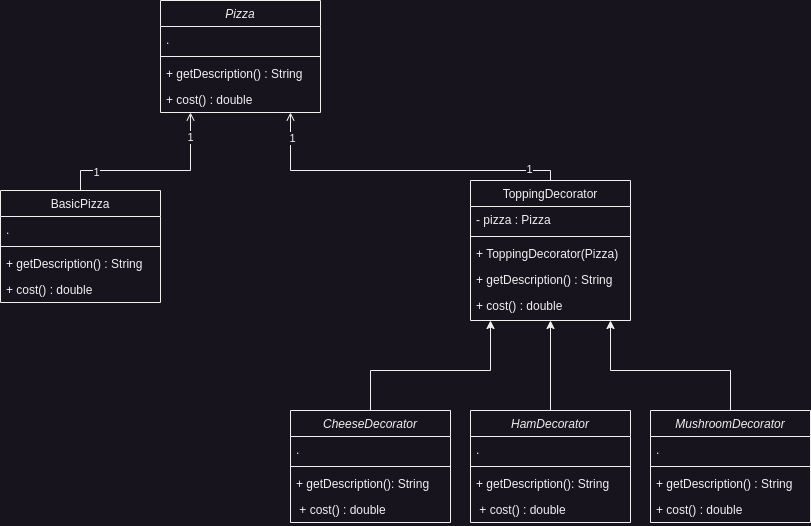

The diagram above was exported from draw.io. Its source (the exported page's mxGraphModel, read from the mxfile embedded in the PNG):
<mxGraphModel dx="1621" dy="558" grid="1" gridSize="10" guides="1" tooltips="1" connect="1" arrows="1" fold="1" page="1" pageScale="1" pageWidth="827" pageHeight="1169" math="0" shadow="0">
  <root>
    <mxCell id="WIyWlLk6GJQsqaUBKTNV-0" />
    <mxCell id="WIyWlLk6GJQsqaUBKTNV-1" parent="WIyWlLk6GJQsqaUBKTNV-0" />
    <mxCell id="zkfFHV4jXpPFQw0GAbJ--0" value="Pizza" style="swimlane;fontStyle=2;align=center;verticalAlign=top;childLayout=stackLayout;horizontal=1;startSize=26;horizontalStack=0;resizeParent=1;resizeLast=0;collapsible=1;marginBottom=0;rounded=0;shadow=0;strokeWidth=1;" parent="WIyWlLk6GJQsqaUBKTNV-1" vertex="1">
      <mxGeometry x="110" y="110" width="160" height="112" as="geometry">
        <mxRectangle x="230" y="140" width="160" height="26" as="alternateBounds" />
      </mxGeometry>
    </mxCell>
    <mxCell id="zkfFHV4jXpPFQw0GAbJ--1" value="." style="text;align=left;verticalAlign=top;spacingLeft=4;spacingRight=4;overflow=hidden;rotatable=0;points=[[0,0.5],[1,0.5]];portConstraint=eastwest;" parent="zkfFHV4jXpPFQw0GAbJ--0" vertex="1">
      <mxGeometry y="26" width="160" height="26" as="geometry" />
    </mxCell>
    <mxCell id="zkfFHV4jXpPFQw0GAbJ--4" value="" style="line;html=1;strokeWidth=1;align=left;verticalAlign=middle;spacingTop=-1;spacingLeft=3;spacingRight=3;rotatable=0;labelPosition=right;points=[];portConstraint=eastwest;" parent="zkfFHV4jXpPFQw0GAbJ--0" vertex="1">
      <mxGeometry y="52" width="160" height="8" as="geometry" />
    </mxCell>
    <mxCell id="zkfFHV4jXpPFQw0GAbJ--5" value="+ getDescription() : String  " style="text;align=left;verticalAlign=top;spacingLeft=4;spacingRight=4;overflow=hidden;rotatable=0;points=[[0,0.5],[1,0.5]];portConstraint=eastwest;" parent="zkfFHV4jXpPFQw0GAbJ--0" vertex="1">
      <mxGeometry y="60" width="160" height="26" as="geometry" />
    </mxCell>
    <mxCell id="zkfFHV4jXpPFQw0GAbJ--24" value="+ cost() : double" style="text;align=left;verticalAlign=top;spacingLeft=4;spacingRight=4;overflow=hidden;rotatable=0;points=[[0,0.5],[1,0.5]];portConstraint=eastwest;" parent="zkfFHV4jXpPFQw0GAbJ--0" vertex="1">
      <mxGeometry y="86" width="160" height="26" as="geometry" />
    </mxCell>
    <mxCell id="YrnXuIXYVvD0514EtOmz-27" style="edgeStyle=orthogonalEdgeStyle;rounded=0;orthogonalLoop=1;jettySize=auto;html=1;endArrow=open;endFill=0;" parent="WIyWlLk6GJQsqaUBKTNV-1" source="zkfFHV4jXpPFQw0GAbJ--6" target="zkfFHV4jXpPFQw0GAbJ--0" edge="1">
      <mxGeometry relative="1" as="geometry">
        <Array as="points">
          <mxPoint x="30" y="280" />
          <mxPoint x="140" y="280" />
        </Array>
      </mxGeometry>
    </mxCell>
    <mxCell id="YrnXuIXYVvD0514EtOmz-30" value="1" style="edgeLabel;html=1;align=center;verticalAlign=middle;resizable=0;points=[];" parent="YrnXuIXYVvD0514EtOmz-27" vertex="1" connectable="0">
      <mxGeometry x="-0.6259" y="-1" relative="1" as="geometry">
        <mxPoint as="offset" />
      </mxGeometry>
    </mxCell>
    <mxCell id="YrnXuIXYVvD0514EtOmz-31" value="1" style="edgeLabel;html=1;align=center;verticalAlign=middle;resizable=0;points=[];" parent="YrnXuIXYVvD0514EtOmz-27" vertex="1" connectable="0">
      <mxGeometry x="0.7465" y="1" relative="1" as="geometry">
        <mxPoint as="offset" />
      </mxGeometry>
    </mxCell>
    <mxCell id="zkfFHV4jXpPFQw0GAbJ--6" value="BasicPizza" style="swimlane;fontStyle=0;align=center;verticalAlign=top;childLayout=stackLayout;horizontal=1;startSize=26;horizontalStack=0;resizeParent=1;resizeLast=0;collapsible=1;marginBottom=0;rounded=0;shadow=0;strokeWidth=1;" parent="WIyWlLk6GJQsqaUBKTNV-1" vertex="1">
      <mxGeometry x="-50" y="300" width="160" height="112" as="geometry">
        <mxRectangle x="130" y="380" width="160" height="26" as="alternateBounds" />
      </mxGeometry>
    </mxCell>
    <mxCell id="zkfFHV4jXpPFQw0GAbJ--7" value="." style="text;align=left;verticalAlign=top;spacingLeft=4;spacingRight=4;overflow=hidden;rotatable=0;points=[[0,0.5],[1,0.5]];portConstraint=eastwest;" parent="zkfFHV4jXpPFQw0GAbJ--6" vertex="1">
      <mxGeometry y="26" width="160" height="26" as="geometry" />
    </mxCell>
    <mxCell id="zkfFHV4jXpPFQw0GAbJ--9" value="" style="line;html=1;strokeWidth=1;align=left;verticalAlign=middle;spacingTop=-1;spacingLeft=3;spacingRight=3;rotatable=0;labelPosition=right;points=[];portConstraint=eastwest;" parent="zkfFHV4jXpPFQw0GAbJ--6" vertex="1">
      <mxGeometry y="52" width="160" height="8" as="geometry" />
    </mxCell>
    <mxCell id="zkfFHV4jXpPFQw0GAbJ--10" value="+ getDescription() : String " style="text;align=left;verticalAlign=top;spacingLeft=4;spacingRight=4;overflow=hidden;rotatable=0;points=[[0,0.5],[1,0.5]];portConstraint=eastwest;fontStyle=0" parent="zkfFHV4jXpPFQw0GAbJ--6" vertex="1">
      <mxGeometry y="60" width="160" height="26" as="geometry" />
    </mxCell>
    <mxCell id="zkfFHV4jXpPFQw0GAbJ--11" value="+ cost() : double " style="text;align=left;verticalAlign=top;spacingLeft=4;spacingRight=4;overflow=hidden;rotatable=0;points=[[0,0.5],[1,0.5]];portConstraint=eastwest;" parent="zkfFHV4jXpPFQw0GAbJ--6" vertex="1">
      <mxGeometry y="86" width="160" height="26" as="geometry" />
    </mxCell>
    <mxCell id="YrnXuIXYVvD0514EtOmz-29" style="edgeStyle=orthogonalEdgeStyle;rounded=0;orthogonalLoop=1;jettySize=auto;html=1;endArrow=open;endFill=0;" parent="WIyWlLk6GJQsqaUBKTNV-1" source="zkfFHV4jXpPFQw0GAbJ--17" target="zkfFHV4jXpPFQw0GAbJ--0" edge="1">
      <mxGeometry relative="1" as="geometry">
        <Array as="points">
          <mxPoint x="500" y="280" />
          <mxPoint x="240" y="280" />
        </Array>
      </mxGeometry>
    </mxCell>
    <mxCell id="YrnXuIXYVvD0514EtOmz-32" value="1" style="edgeLabel;html=1;align=center;verticalAlign=middle;resizable=0;points=[];" parent="YrnXuIXYVvD0514EtOmz-29" vertex="1" connectable="0">
      <mxGeometry x="0.8496" y="-1" relative="1" as="geometry">
        <mxPoint as="offset" />
      </mxGeometry>
    </mxCell>
    <mxCell id="YrnXuIXYVvD0514EtOmz-33" value="1" style="edgeLabel;html=1;align=center;verticalAlign=middle;resizable=0;points=[];" parent="YrnXuIXYVvD0514EtOmz-29" vertex="1" connectable="0">
      <mxGeometry x="-0.8028" y="-2" relative="1" as="geometry">
        <mxPoint as="offset" />
      </mxGeometry>
    </mxCell>
    <mxCell id="zkfFHV4jXpPFQw0GAbJ--17" value="ToppingDecorator" style="swimlane;fontStyle=0;align=center;verticalAlign=top;childLayout=stackLayout;horizontal=1;startSize=26;horizontalStack=0;resizeParent=1;resizeLast=0;collapsible=1;marginBottom=0;rounded=0;shadow=0;strokeWidth=1;" parent="WIyWlLk6GJQsqaUBKTNV-1" vertex="1">
      <mxGeometry x="420" y="290" width="160" height="140" as="geometry">
        <mxRectangle x="550" y="140" width="160" height="26" as="alternateBounds" />
      </mxGeometry>
    </mxCell>
    <mxCell id="zkfFHV4jXpPFQw0GAbJ--18" value="- pizza : Pizza" style="text;align=left;verticalAlign=top;spacingLeft=4;spacingRight=4;overflow=hidden;rotatable=0;points=[[0,0.5],[1,0.5]];portConstraint=eastwest;" parent="zkfFHV4jXpPFQw0GAbJ--17" vertex="1">
      <mxGeometry y="26" width="160" height="26" as="geometry" />
    </mxCell>
    <mxCell id="zkfFHV4jXpPFQw0GAbJ--23" value="" style="line;html=1;strokeWidth=1;align=left;verticalAlign=middle;spacingTop=-1;spacingLeft=3;spacingRight=3;rotatable=0;labelPosition=right;points=[];portConstraint=eastwest;" parent="zkfFHV4jXpPFQw0GAbJ--17" vertex="1">
      <mxGeometry y="52" width="160" height="8" as="geometry" />
    </mxCell>
    <mxCell id="zkfFHV4jXpPFQw0GAbJ--25" value="+ ToppingDecorator(Pizza)" style="text;align=left;verticalAlign=top;spacingLeft=4;spacingRight=4;overflow=hidden;rotatable=0;points=[[0,0.5],[1,0.5]];portConstraint=eastwest;" parent="zkfFHV4jXpPFQw0GAbJ--17" vertex="1">
      <mxGeometry y="60" width="160" height="26" as="geometry" />
    </mxCell>
    <mxCell id="zkfFHV4jXpPFQw0GAbJ--21" value="+ getDescription() : String" style="text;align=left;verticalAlign=top;spacingLeft=4;spacingRight=4;overflow=hidden;rotatable=0;points=[[0,0.5],[1,0.5]];portConstraint=eastwest;rounded=0;shadow=0;html=0;" parent="zkfFHV4jXpPFQw0GAbJ--17" vertex="1">
      <mxGeometry y="86" width="160" height="26" as="geometry" />
    </mxCell>
    <mxCell id="zkfFHV4jXpPFQw0GAbJ--20" value="+ cost() : double" style="text;align=left;verticalAlign=top;spacingLeft=4;spacingRight=4;overflow=hidden;rotatable=0;points=[[0,0.5],[1,0.5]];portConstraint=eastwest;rounded=0;shadow=0;html=0;" parent="zkfFHV4jXpPFQw0GAbJ--17" vertex="1">
      <mxGeometry y="112" width="160" height="26" as="geometry" />
    </mxCell>
    <mxCell id="YrnXuIXYVvD0514EtOmz-22" style="edgeStyle=orthogonalEdgeStyle;rounded=0;orthogonalLoop=1;jettySize=auto;html=1;" parent="WIyWlLk6GJQsqaUBKTNV-1" source="YrnXuIXYVvD0514EtOmz-5" target="zkfFHV4jXpPFQw0GAbJ--17" edge="1">
      <mxGeometry relative="1" as="geometry">
        <Array as="points">
          <mxPoint x="320" y="480" />
          <mxPoint x="440" y="480" />
        </Array>
      </mxGeometry>
    </mxCell>
    <mxCell id="YrnXuIXYVvD0514EtOmz-5" value="CheeseDecorator" style="swimlane;fontStyle=2;align=center;verticalAlign=top;childLayout=stackLayout;horizontal=1;startSize=26;horizontalStack=0;resizeParent=1;resizeLast=0;collapsible=1;marginBottom=0;rounded=0;shadow=0;strokeWidth=1;" parent="WIyWlLk6GJQsqaUBKTNV-1" vertex="1">
      <mxGeometry x="240" y="520" width="160" height="112" as="geometry">
        <mxRectangle x="230" y="140" width="160" height="26" as="alternateBounds" />
      </mxGeometry>
    </mxCell>
    <mxCell id="YrnXuIXYVvD0514EtOmz-6" value="." style="text;align=left;verticalAlign=top;spacingLeft=4;spacingRight=4;overflow=hidden;rotatable=0;points=[[0,0.5],[1,0.5]];portConstraint=eastwest;" parent="YrnXuIXYVvD0514EtOmz-5" vertex="1">
      <mxGeometry y="26" width="160" height="26" as="geometry" />
    </mxCell>
    <mxCell id="YrnXuIXYVvD0514EtOmz-7" value="" style="line;html=1;strokeWidth=1;align=left;verticalAlign=middle;spacingTop=-1;spacingLeft=3;spacingRight=3;rotatable=0;labelPosition=right;points=[];portConstraint=eastwest;" parent="YrnXuIXYVvD0514EtOmz-5" vertex="1">
      <mxGeometry y="52" width="160" height="8" as="geometry" />
    </mxCell>
    <mxCell id="YrnXuIXYVvD0514EtOmz-8" value="+ getDescription(): String " style="text;align=left;verticalAlign=top;spacingLeft=4;spacingRight=4;overflow=hidden;rotatable=0;points=[[0,0.5],[1,0.5]];portConstraint=eastwest;" parent="YrnXuIXYVvD0514EtOmz-5" vertex="1">
      <mxGeometry y="60" width="160" height="26" as="geometry" />
    </mxCell>
    <mxCell id="YrnXuIXYVvD0514EtOmz-9" value=" + cost() : double" style="text;align=left;verticalAlign=top;spacingLeft=4;spacingRight=4;overflow=hidden;rotatable=0;points=[[0,0.5],[1,0.5]];portConstraint=eastwest;" parent="YrnXuIXYVvD0514EtOmz-5" vertex="1">
      <mxGeometry y="86" width="160" height="26" as="geometry" />
    </mxCell>
    <mxCell id="YrnXuIXYVvD0514EtOmz-21" style="edgeStyle=orthogonalEdgeStyle;rounded=0;orthogonalLoop=1;jettySize=auto;html=1;" parent="WIyWlLk6GJQsqaUBKTNV-1" source="YrnXuIXYVvD0514EtOmz-10" target="zkfFHV4jXpPFQw0GAbJ--17" edge="1">
      <mxGeometry relative="1" as="geometry" />
    </mxCell>
    <mxCell id="YrnXuIXYVvD0514EtOmz-10" value="HamDecorator" style="swimlane;fontStyle=2;align=center;verticalAlign=top;childLayout=stackLayout;horizontal=1;startSize=26;horizontalStack=0;resizeParent=1;resizeLast=0;collapsible=1;marginBottom=0;rounded=0;shadow=0;strokeWidth=1;" parent="WIyWlLk6GJQsqaUBKTNV-1" vertex="1">
      <mxGeometry x="420" y="520" width="160" height="112" as="geometry">
        <mxRectangle x="230" y="140" width="160" height="26" as="alternateBounds" />
      </mxGeometry>
    </mxCell>
    <mxCell id="YrnXuIXYVvD0514EtOmz-11" value="." style="text;align=left;verticalAlign=top;spacingLeft=4;spacingRight=4;overflow=hidden;rotatable=0;points=[[0,0.5],[1,0.5]];portConstraint=eastwest;" parent="YrnXuIXYVvD0514EtOmz-10" vertex="1">
      <mxGeometry y="26" width="160" height="26" as="geometry" />
    </mxCell>
    <mxCell id="YrnXuIXYVvD0514EtOmz-12" value="" style="line;html=1;strokeWidth=1;align=left;verticalAlign=middle;spacingTop=-1;spacingLeft=3;spacingRight=3;rotatable=0;labelPosition=right;points=[];portConstraint=eastwest;" parent="YrnXuIXYVvD0514EtOmz-10" vertex="1">
      <mxGeometry y="52" width="160" height="8" as="geometry" />
    </mxCell>
    <mxCell id="YrnXuIXYVvD0514EtOmz-25" value="+ getDescription(): String " style="text;align=left;verticalAlign=top;spacingLeft=4;spacingRight=4;overflow=hidden;rotatable=0;points=[[0,0.5],[1,0.5]];portConstraint=eastwest;" parent="YrnXuIXYVvD0514EtOmz-10" vertex="1">
      <mxGeometry y="60" width="160" height="26" as="geometry" />
    </mxCell>
    <mxCell id="YrnXuIXYVvD0514EtOmz-26" value=" + cost() : double" style="text;align=left;verticalAlign=top;spacingLeft=4;spacingRight=4;overflow=hidden;rotatable=0;points=[[0,0.5],[1,0.5]];portConstraint=eastwest;" parent="YrnXuIXYVvD0514EtOmz-10" vertex="1">
      <mxGeometry y="86" width="160" height="26" as="geometry" />
    </mxCell>
    <mxCell id="YrnXuIXYVvD0514EtOmz-24" style="edgeStyle=orthogonalEdgeStyle;rounded=0;orthogonalLoop=1;jettySize=auto;html=1;" parent="WIyWlLk6GJQsqaUBKTNV-1" source="YrnXuIXYVvD0514EtOmz-15" target="zkfFHV4jXpPFQw0GAbJ--17" edge="1">
      <mxGeometry relative="1" as="geometry">
        <Array as="points">
          <mxPoint x="680" y="480" />
          <mxPoint x="560" y="480" />
        </Array>
      </mxGeometry>
    </mxCell>
    <mxCell id="YrnXuIXYVvD0514EtOmz-15" value="MushroomDecorator" style="swimlane;fontStyle=2;align=center;verticalAlign=top;childLayout=stackLayout;horizontal=1;startSize=26;horizontalStack=0;resizeParent=1;resizeLast=0;collapsible=1;marginBottom=0;rounded=0;shadow=0;strokeWidth=1;" parent="WIyWlLk6GJQsqaUBKTNV-1" vertex="1">
      <mxGeometry x="600" y="520" width="160" height="112" as="geometry">
        <mxRectangle x="230" y="140" width="160" height="26" as="alternateBounds" />
      </mxGeometry>
    </mxCell>
    <mxCell id="YrnXuIXYVvD0514EtOmz-16" value="." style="text;align=left;verticalAlign=top;spacingLeft=4;spacingRight=4;overflow=hidden;rotatable=0;points=[[0,0.5],[1,0.5]];portConstraint=eastwest;" parent="YrnXuIXYVvD0514EtOmz-15" vertex="1">
      <mxGeometry y="26" width="160" height="26" as="geometry" />
    </mxCell>
    <mxCell id="YrnXuIXYVvD0514EtOmz-17" value="" style="line;html=1;strokeWidth=1;align=left;verticalAlign=middle;spacingTop=-1;spacingLeft=3;spacingRight=3;rotatable=0;labelPosition=right;points=[];portConstraint=eastwest;" parent="YrnXuIXYVvD0514EtOmz-15" vertex="1">
      <mxGeometry y="52" width="160" height="8" as="geometry" />
    </mxCell>
    <mxCell id="YrnXuIXYVvD0514EtOmz-18" value="+ getDescription() : String  " style="text;align=left;verticalAlign=top;spacingLeft=4;spacingRight=4;overflow=hidden;rotatable=0;points=[[0,0.5],[1,0.5]];portConstraint=eastwest;" parent="YrnXuIXYVvD0514EtOmz-15" vertex="1">
      <mxGeometry y="60" width="160" height="26" as="geometry" />
    </mxCell>
    <mxCell id="YrnXuIXYVvD0514EtOmz-19" value="+ cost() : double" style="text;align=left;verticalAlign=top;spacingLeft=4;spacingRight=4;overflow=hidden;rotatable=0;points=[[0,0.5],[1,0.5]];portConstraint=eastwest;" parent="YrnXuIXYVvD0514EtOmz-15" vertex="1">
      <mxGeometry y="86" width="160" height="26" as="geometry" />
    </mxCell>
  </root>
</mxGraphModel>